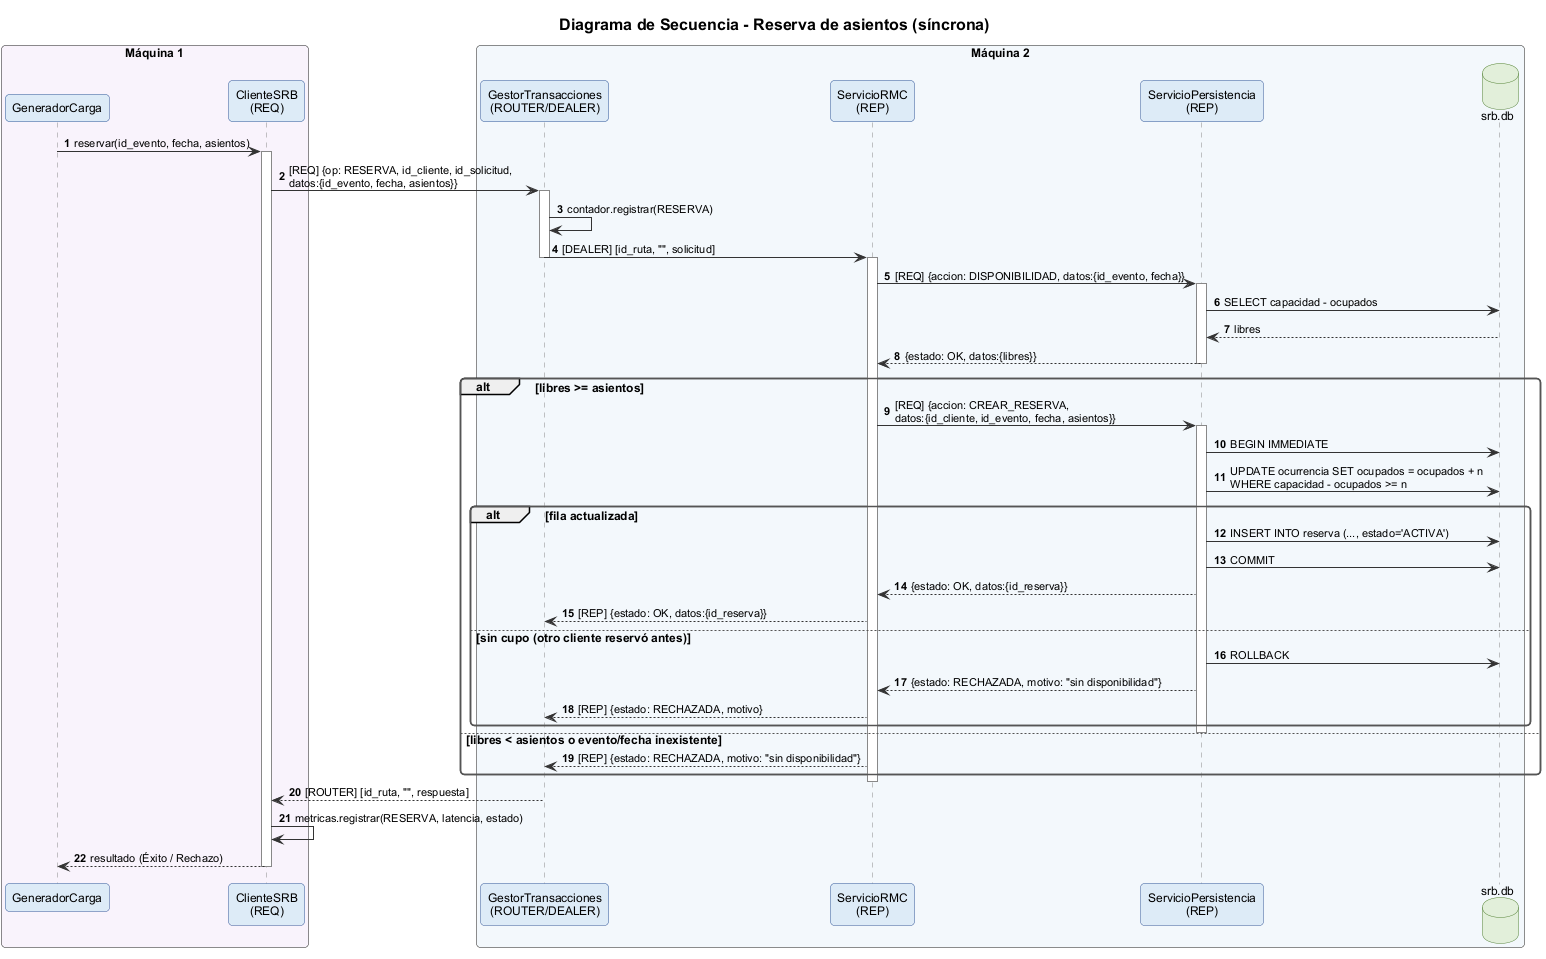

The diagram above was rendered by PlantUML. Its source (embedded in the PNG):
@startuml secuencia_reserva
!include estilo.iuml
title Diagrama de Secuencia - Reserva de asientos (síncrona)
autonumber

box "Máquina 1" #F9F3FC
  participant "GeneradorCarga" as GEN
  participant "ClienteSRB\n(REQ)" as CLI
end box
box "Máquina 2" #F3F8FC
  participant "GestorTransacciones\n(ROUTER/DEALER)" as GT
  participant "ServicioRMC\n(REP)" as RMC
  participant "ServicioPersistencia\n(REP)" as PER
  database "srb.db" as DB
end box

GEN -> CLI : reservar(id_evento, fecha, asientos)
activate CLI
CLI -> GT : [REQ] {op: RESERVA, id_cliente, id_solicitud,\ndatos:{id_evento, fecha, asientos}}
activate GT
GT -> GT : contador.registrar(RESERVA)
GT -> RMC : [DEALER] [id_ruta, "", solicitud]
deactivate GT
activate RMC
RMC -> PER : [REQ] {accion: DISPONIBILIDAD, datos:{id_evento, fecha}}
activate PER
PER -> DB : SELECT capacidad - ocupados
DB --> PER : libres
PER --> RMC : {estado: OK, datos:{libres}}
deactivate PER

alt libres >= asientos
  RMC -> PER : [REQ] {accion: CREAR_RESERVA,\ndatos:{id_cliente, id_evento, fecha, asientos}}
  activate PER
  PER -> DB : BEGIN IMMEDIATE
  PER -> DB : UPDATE ocurrencia SET ocupados = ocupados + n\nWHERE capacidad - ocupados >= n
  alt fila actualizada
    PER -> DB : INSERT INTO reserva (..., estado='ACTIVA')
    PER -> DB : COMMIT
    PER --> RMC : {estado: OK, datos:{id_reserva}}
    RMC --> GT : [REP] {estado: OK, datos:{id_reserva}}
  else sin cupo (otro cliente reservó antes)
    PER -> DB : ROLLBACK
    PER --> RMC : {estado: RECHAZADA, motivo: "sin disponibilidad"}
    RMC --> GT : [REP] {estado: RECHAZADA, motivo}
  end
  deactivate PER
else libres < asientos o evento/fecha inexistente
  RMC --> GT : [REP] {estado: RECHAZADA, motivo: "sin disponibilidad"}
end
deactivate RMC
activate GT
GT --> CLI : [ROUTER] [id_ruta, "", respuesta]
deactivate GT
CLI -> CLI : metricas.registrar(RESERVA, latencia, estado)
CLI --> GEN : resultado (Éxito / Rechazo)
deactivate CLI
@enduml